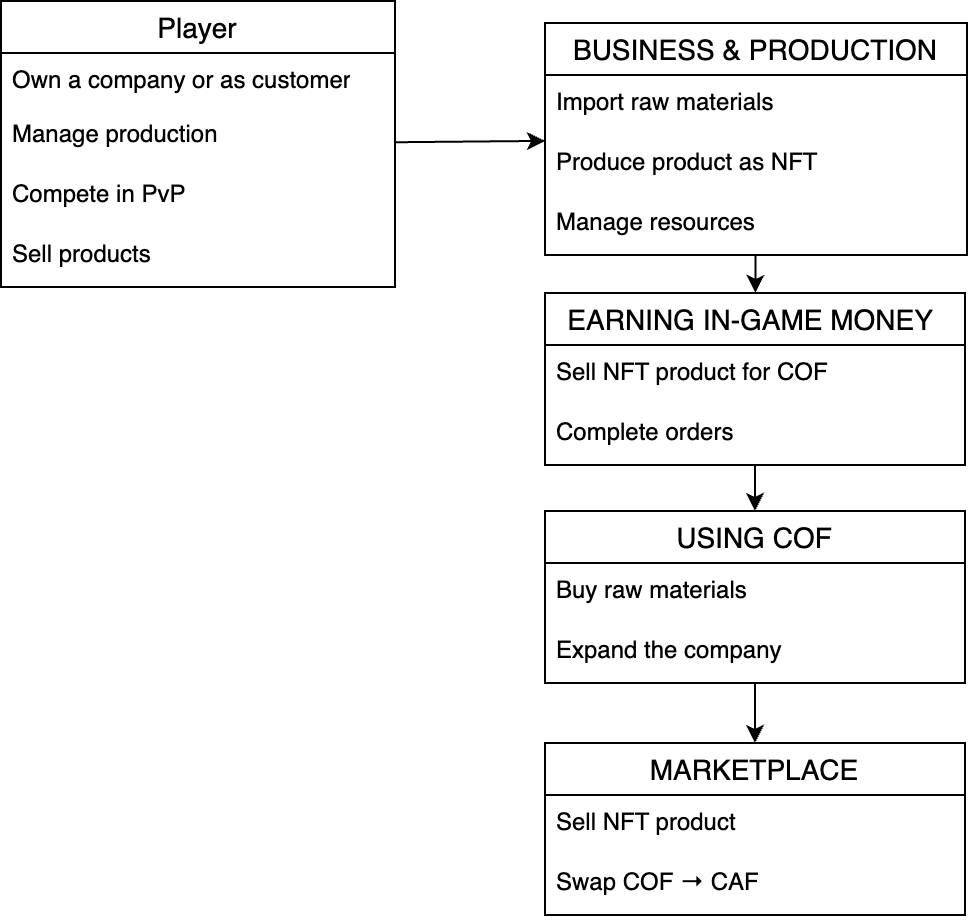

The diagram above was exported from draw.io. Its source (the exported page's mxGraphModel, read from the mxfile embedded in the PNG):
<mxGraphModel dx="1036" dy="786" grid="0" gridSize="10" guides="1" tooltips="1" connect="1" arrows="1" fold="1" page="1" pageScale="1" pageWidth="850" pageHeight="1100" background="none" math="0" shadow="0">
  <root>
    <mxCell id="0" />
    <mxCell id="1" parent="0" />
    <mxCell id="Vg6k-1ELXh36zQkVJUQH-6" value="Player" style="swimlane;fontStyle=0;childLayout=stackLayout;horizontal=1;startSize=26;horizontalStack=0;resizeParent=1;resizeParentMax=0;resizeLast=0;collapsible=1;marginBottom=0;align=center;fontSize=14;" vertex="1" parent="1">
      <mxGeometry x="128" y="139" width="197" height="143" as="geometry" />
    </mxCell>
    <mxCell id="Vg6k-1ELXh36zQkVJUQH-7" value="Own a company or as customer" style="text;strokeColor=none;fillColor=none;spacingLeft=4;spacingRight=4;overflow=hidden;rotatable=0;points=[[0,0.5],[1,0.5]];portConstraint=eastwest;fontSize=12;whiteSpace=wrap;html=1;resizeHeight=0;fixedWidth=0;" vertex="1" parent="Vg6k-1ELXh36zQkVJUQH-6">
      <mxGeometry y="26" width="197" height="27" as="geometry" />
    </mxCell>
    <mxCell id="Vg6k-1ELXh36zQkVJUQH-9" value="Manage production" style="text;strokeColor=none;fillColor=none;spacingLeft=4;spacingRight=4;overflow=hidden;rotatable=0;points=[[0,0.5],[1,0.5]];portConstraint=eastwest;fontSize=12;whiteSpace=wrap;html=1;" vertex="1" parent="Vg6k-1ELXh36zQkVJUQH-6">
      <mxGeometry y="53" width="197" height="30" as="geometry" />
    </mxCell>
    <mxCell id="Vg6k-1ELXh36zQkVJUQH-11" value="Compete in PvP" style="text;strokeColor=none;fillColor=none;spacingLeft=4;spacingRight=4;overflow=hidden;rotatable=0;points=[[0,0.5],[1,0.5]];portConstraint=eastwest;fontSize=12;whiteSpace=wrap;html=1;" vertex="1" parent="Vg6k-1ELXh36zQkVJUQH-6">
      <mxGeometry y="83" width="197" height="30" as="geometry" />
    </mxCell>
    <mxCell id="Vg6k-1ELXh36zQkVJUQH-12" value="Sell products" style="text;strokeColor=none;fillColor=none;spacingLeft=4;spacingRight=4;overflow=hidden;rotatable=0;points=[[0,0.5],[1,0.5]];portConstraint=eastwest;fontSize=12;whiteSpace=wrap;html=1;" vertex="1" parent="Vg6k-1ELXh36zQkVJUQH-6">
      <mxGeometry y="113" width="197" height="30" as="geometry" />
    </mxCell>
    <mxCell id="Vg6k-1ELXh36zQkVJUQH-18" value="BUSINESS &amp; PRODUCTION" style="swimlane;fontStyle=0;childLayout=stackLayout;horizontal=1;startSize=26;horizontalStack=0;resizeParent=1;resizeParentMax=0;resizeLast=0;collapsible=1;marginBottom=0;align=center;fontSize=14;" vertex="1" parent="1">
      <mxGeometry x="400" y="150" width="211" height="116" as="geometry" />
    </mxCell>
    <mxCell id="Vg6k-1ELXh36zQkVJUQH-19" value="Import raw materials" style="text;strokeColor=none;fillColor=none;spacingLeft=4;spacingRight=4;overflow=hidden;rotatable=0;points=[[0,0.5],[1,0.5]];portConstraint=eastwest;fontSize=12;whiteSpace=wrap;html=1;" vertex="1" parent="Vg6k-1ELXh36zQkVJUQH-18">
      <mxGeometry y="26" width="211" height="30" as="geometry" />
    </mxCell>
    <mxCell id="Vg6k-1ELXh36zQkVJUQH-20" value="Produce product as NFT" style="text;strokeColor=none;fillColor=none;spacingLeft=4;spacingRight=4;overflow=hidden;rotatable=0;points=[[0,0.5],[1,0.5]];portConstraint=eastwest;fontSize=12;whiteSpace=wrap;html=1;" vertex="1" parent="Vg6k-1ELXh36zQkVJUQH-18">
      <mxGeometry y="56" width="211" height="30" as="geometry" />
    </mxCell>
    <mxCell id="Vg6k-1ELXh36zQkVJUQH-21" value="Manage resources" style="text;strokeColor=none;fillColor=none;spacingLeft=4;spacingRight=4;overflow=hidden;rotatable=0;points=[[0,0.5],[1,0.5]];portConstraint=eastwest;fontSize=12;whiteSpace=wrap;html=1;" vertex="1" parent="Vg6k-1ELXh36zQkVJUQH-18">
      <mxGeometry y="86" width="211" height="30" as="geometry" />
    </mxCell>
    <mxCell id="Vg6k-1ELXh36zQkVJUQH-22" value="EARNING IN-GAME MONEY " style="swimlane;fontStyle=0;childLayout=stackLayout;horizontal=1;startSize=26;horizontalStack=0;resizeParent=1;resizeParentMax=0;resizeLast=0;collapsible=1;marginBottom=0;align=center;fontSize=14;fixedWidth=1;" vertex="1" parent="1">
      <mxGeometry x="400" y="285" width="210" height="86" as="geometry" />
    </mxCell>
    <mxCell id="Vg6k-1ELXh36zQkVJUQH-23" value="Sell NFT product for COF" style="text;strokeColor=none;fillColor=none;spacingLeft=4;spacingRight=4;overflow=hidden;rotatable=0;points=[[0,0.5],[1,0.5]];portConstraint=eastwest;fontSize=12;whiteSpace=wrap;html=1;" vertex="1" parent="Vg6k-1ELXh36zQkVJUQH-22">
      <mxGeometry y="26" width="210" height="30" as="geometry" />
    </mxCell>
    <mxCell id="Vg6k-1ELXh36zQkVJUQH-24" value="Complete orders" style="text;strokeColor=none;fillColor=none;spacingLeft=4;spacingRight=4;overflow=hidden;rotatable=0;points=[[0,0.5],[1,0.5]];portConstraint=eastwest;fontSize=12;whiteSpace=wrap;html=1;" vertex="1" parent="Vg6k-1ELXh36zQkVJUQH-22">
      <mxGeometry y="56" width="210" height="30" as="geometry" />
    </mxCell>
    <mxCell id="Vg6k-1ELXh36zQkVJUQH-26" value="USING COF" style="swimlane;fontStyle=0;childLayout=stackLayout;horizontal=1;startSize=26;horizontalStack=0;resizeParent=1;resizeParentMax=0;resizeLast=0;collapsible=1;marginBottom=0;align=center;fontSize=14;fixedWidth=1;" vertex="1" parent="1">
      <mxGeometry x="400" y="394" width="210" height="86" as="geometry" />
    </mxCell>
    <mxCell id="Vg6k-1ELXh36zQkVJUQH-27" value="Buy raw materials" style="text;strokeColor=none;fillColor=none;spacingLeft=4;spacingRight=4;overflow=hidden;rotatable=0;points=[[0,0.5],[1,0.5]];portConstraint=eastwest;fontSize=12;whiteSpace=wrap;html=1;" vertex="1" parent="Vg6k-1ELXh36zQkVJUQH-26">
      <mxGeometry y="26" width="210" height="30" as="geometry" />
    </mxCell>
    <mxCell id="Vg6k-1ELXh36zQkVJUQH-28" value="Expand the company" style="text;strokeColor=none;fillColor=none;spacingLeft=4;spacingRight=4;overflow=hidden;rotatable=0;points=[[0,0.5],[1,0.5]];portConstraint=eastwest;fontSize=12;whiteSpace=wrap;html=1;" vertex="1" parent="Vg6k-1ELXh36zQkVJUQH-26">
      <mxGeometry y="56" width="210" height="30" as="geometry" />
    </mxCell>
    <mxCell id="Vg6k-1ELXh36zQkVJUQH-29" value="MARKETPLACE" style="swimlane;fontStyle=0;childLayout=stackLayout;horizontal=1;startSize=26;horizontalStack=0;resizeParent=1;resizeParentMax=0;resizeLast=0;collapsible=1;marginBottom=0;align=center;fontSize=14;fixedWidth=1;" vertex="1" parent="1">
      <mxGeometry x="400" y="510" width="210" height="86" as="geometry" />
    </mxCell>
    <mxCell id="Vg6k-1ELXh36zQkVJUQH-30" value="Sell NFT product" style="text;strokeColor=none;fillColor=none;spacingLeft=4;spacingRight=4;overflow=hidden;rotatable=0;points=[[0,0.5],[1,0.5]];portConstraint=eastwest;fontSize=12;whiteSpace=wrap;html=1;" vertex="1" parent="Vg6k-1ELXh36zQkVJUQH-29">
      <mxGeometry y="26" width="210" height="30" as="geometry" />
    </mxCell>
    <mxCell id="Vg6k-1ELXh36zQkVJUQH-31" value="Swap COF&amp;nbsp;&lt;span style=&quot;background-color: initial;&quot;&gt;→ CAF&lt;/span&gt;" style="text;strokeColor=none;fillColor=none;spacingLeft=4;spacingRight=4;overflow=hidden;rotatable=0;points=[[0,0.5],[1,0.5]];portConstraint=eastwest;fontSize=12;whiteSpace=wrap;html=1;" vertex="1" parent="Vg6k-1ELXh36zQkVJUQH-29">
      <mxGeometry y="56" width="210" height="30" as="geometry" />
    </mxCell>
    <mxCell id="Vg6k-1ELXh36zQkVJUQH-32" value="" style="endArrow=classic;html=1;rounded=0;" edge="1" parent="1" source="Vg6k-1ELXh36zQkVJUQH-6" target="Vg6k-1ELXh36zQkVJUQH-18">
      <mxGeometry width="50" height="50" relative="1" as="geometry">
        <mxPoint x="200" y="287" as="sourcePoint" />
        <mxPoint x="250" y="237" as="targetPoint" />
      </mxGeometry>
    </mxCell>
    <mxCell id="Vg6k-1ELXh36zQkVJUQH-33" value="" style="endArrow=classic;html=1;rounded=0;" edge="1" parent="1" source="Vg6k-1ELXh36zQkVJUQH-18" target="Vg6k-1ELXh36zQkVJUQH-22">
      <mxGeometry width="50" height="50" relative="1" as="geometry">
        <mxPoint x="335" y="347" as="sourcePoint" />
        <mxPoint x="434" y="276" as="targetPoint" />
      </mxGeometry>
    </mxCell>
    <mxCell id="Vg6k-1ELXh36zQkVJUQH-34" value="" style="endArrow=classic;html=1;rounded=0;" edge="1" parent="1" source="Vg6k-1ELXh36zQkVJUQH-22" target="Vg6k-1ELXh36zQkVJUQH-26">
      <mxGeometry width="50" height="50" relative="1" as="geometry">
        <mxPoint x="335" y="389" as="sourcePoint" />
        <mxPoint x="410" y="368" as="targetPoint" />
      </mxGeometry>
    </mxCell>
    <mxCell id="Vg6k-1ELXh36zQkVJUQH-35" value="" style="endArrow=classic;html=1;rounded=0;" edge="1" parent="1" source="Vg6k-1ELXh36zQkVJUQH-26" target="Vg6k-1ELXh36zQkVJUQH-29">
      <mxGeometry width="50" height="50" relative="1" as="geometry">
        <mxPoint x="515" y="381" as="sourcePoint" />
        <mxPoint x="515" y="404" as="targetPoint" />
      </mxGeometry>
    </mxCell>
  </root>
</mxGraphModel>